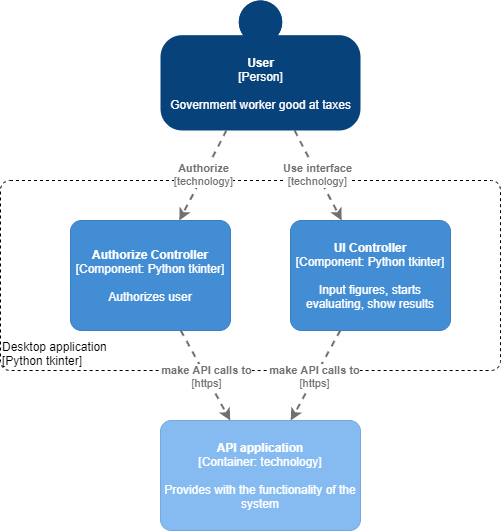

The diagram above was exported from draw.io. Its source (the exported page's mxGraphModel, read from the mxfile embedded in the PNG):
<mxGraphModel dx="2560" dy="2869" grid="1" gridSize="10" guides="1" tooltips="1" connect="1" arrows="1" fold="1" page="1" pageScale="1" pageWidth="827" pageHeight="1169" math="0" shadow="0">
  <root>
    <mxCell id="0" />
    <mxCell id="1" parent="0" />
    <object placeholders="1" c4Name="Desktop application" c4Type="ExecutionEnvironment" c4Application="Python tkinter" label="&lt;div style=&quot;text-align: left&quot;&gt;%c4Name%&lt;/div&gt;&lt;div style=&quot;text-align: left&quot;&gt;[%c4Application%]&lt;/div&gt;" id="2">
      <mxCell style="rounded=1;whiteSpace=wrap;html=1;labelBackgroundColor=none;fontColor=#000000;align=left;arcSize=5;strokeColor=#000000;verticalAlign=bottom;metaEdit=1;metaData={&quot;c4Type&quot;:{&quot;editable&quot;:false}};points=[[0.25,0,0],[0.5,0,0],[0.75,0,0],[1,0.25,0],[1,0.5,0],[1,0.75,0],[0.75,1,0],[0.5,1,0],[0.25,1,0],[0,0.75,0],[0,0.5,0],[0,0.25,0]];glass=0;dashed=1;fillColor=none;" vertex="1" parent="1">
        <mxGeometry x="1200" y="170" width="500" height="190" as="geometry" />
      </mxCell>
    </object>
    <object placeholders="1" c4Name="UI Controller" c4Type="Component" c4Technology="Python tkinter" c4Description="Input figures, starts evaluating, show results" label="&lt;b&gt;%c4Name%&lt;/b&gt;&lt;div&gt;[%c4Type%: %c4Technology%]&lt;/div&gt;&lt;br&gt;&lt;div&gt;%c4Description%&lt;/div&gt;" id="3">
      <mxCell style="rounded=1;whiteSpace=wrap;html=1;labelBackgroundColor=none;fillColor=#438DD5;fontColor=#ffffff;align=center;arcSize=10;strokeColor=#3C7FC0;metaEdit=1;metaData={&quot;c4Type&quot;:{&quot;editable&quot;:false}};points=[[0.25,0,0],[0.5,0,0],[0.75,0,0],[1,0.25,0],[1,0.5,0],[1,0.75,0],[0.75,1,0],[0.5,1,0],[0.25,1,0],[0,0.75,0],[0,0.5,0],[0,0.25,0]];" vertex="1" parent="1">
        <mxGeometry x="1490" y="210" width="160" height="110.00000000000001" as="geometry" />
      </mxCell>
    </object>
    <object placeholders="1" c4Type="Relationship" c4Technology="technology" c4Description="Use interface" label="&lt;div style=&quot;text-align: left&quot;&gt;&lt;div style=&quot;text-align: center&quot;&gt;&lt;b&gt;%c4Description%&lt;/b&gt;&lt;/div&gt;&lt;div style=&quot;text-align: center&quot;&gt;[%c4Technology%]&lt;/div&gt;&lt;/div&gt;" id="4">
      <mxCell style="edgeStyle=none;rounded=0;html=1;jettySize=auto;orthogonalLoop=1;strokeColor=#707070;strokeWidth=2;fontColor=#707070;jumpStyle=none;dashed=1;metaEdit=1;metaData={&quot;c4Type&quot;:{&quot;editable&quot;:false}};" edge="1" source="5" target="3" parent="1">
        <mxGeometry width="160" relative="1" as="geometry">
          <mxPoint x="1423.7894736842104" y="140" as="sourcePoint" />
          <mxPoint x="1703" y="110" as="targetPoint" />
        </mxGeometry>
      </mxCell>
    </object>
    <object placeholders="1" c4Name="User" c4Type="Person" c4Description="Government worker good at taxes" label="&lt;b&gt;%c4Name%&lt;/b&gt;&lt;div&gt;[%c4Type%]&lt;/div&gt;&lt;br&gt;&lt;div&gt;%c4Description%&lt;/div&gt;" id="5">
      <mxCell style="html=1;dashed=0;whitespace=wrap;fillColor=#08427b;strokeColor=none;fontColor=#ffffff;shape=mxgraph.c4.person;align=center;metaEdit=1;points=[[0.5,0,0],[1,0.5,0],[1,0.75,0],[0.75,1,0],[0.5,1,0],[0.25,1,0],[0,0.75,0],[0,0.5,0]];metaData={&quot;c4Type&quot;:{&quot;editable&quot;:false}};" vertex="1" parent="1">
        <mxGeometry x="1360" y="-10" width="200" height="130" as="geometry" />
      </mxCell>
    </object>
    <object placeholders="1" c4Type="Relationship" c4Technology="https" c4Description="make API calls to" label="&lt;div style=&quot;text-align: left&quot;&gt;&lt;div style=&quot;text-align: center&quot;&gt;&lt;b&gt;%c4Description%&lt;/b&gt;&lt;/div&gt;&lt;div style=&quot;text-align: center&quot;&gt;[%c4Technology%]&lt;/div&gt;&lt;/div&gt;" id="6">
      <mxCell style="edgeStyle=none;rounded=0;html=1;jettySize=auto;orthogonalLoop=1;strokeColor=#707070;strokeWidth=2;fontColor=#707070;jumpStyle=none;dashed=1;metaEdit=1;metaData={&quot;c4Type&quot;:{&quot;editable&quot;:false}};" edge="1" source="3" target="7" parent="1">
        <mxGeometry width="160" relative="1" as="geometry">
          <mxPoint x="1443" y="390" as="sourcePoint" />
          <mxPoint x="1570.75" y="410" as="targetPoint" />
        </mxGeometry>
      </mxCell>
    </object>
    <object placeholders="1" c4Name="API application" c4Type="Container" c4Technology="technology" c4Description="Provides with the functionality of the system" label="&lt;b&gt;%c4Name%&lt;/b&gt;&lt;div&gt;[%c4Type%: %c4Technology%]&lt;/div&gt;&lt;br&gt;&lt;div&gt;%c4Description%&lt;/div&gt;" id="7">
      <mxCell style="rounded=1;whiteSpace=wrap;html=1;labelBackgroundColor=none;fillColor=#85BBF0;fontColor=#ffffff;align=center;arcSize=10;strokeColor=#78A8D8;metaEdit=1;metaData={&quot;c4Type&quot;:{&quot;editable&quot;:false}};points=[[0.25,0,0],[0.5,0,0],[0.75,0,0],[1,0.25,0],[1,0.5,0],[1,0.75,0],[0.75,1,0],[0.5,1,0],[0.25,1,0],[0,0.75,0],[0,0.5,0],[0,0.25,0]];" vertex="1" parent="1">
        <mxGeometry x="1360" y="410" width="200" height="110" as="geometry" />
      </mxCell>
    </object>
    <object placeholders="1" c4Name="Authorize Controller" c4Type="Component" c4Technology="Python tkinter" c4Description="Authorizes user" label="&lt;b&gt;%c4Name%&lt;/b&gt;&lt;div&gt;[%c4Type%: %c4Technology%]&lt;/div&gt;&lt;br&gt;&lt;div&gt;%c4Description%&lt;/div&gt;" id="8">
      <mxCell style="rounded=1;whiteSpace=wrap;html=1;labelBackgroundColor=none;fillColor=#438DD5;fontColor=#ffffff;align=center;arcSize=10;strokeColor=#3C7FC0;metaEdit=1;metaData={&quot;c4Type&quot;:{&quot;editable&quot;:false}};points=[[0.25,0,0],[0.5,0,0],[0.75,0,0],[1,0.25,0],[1,0.5,0],[1,0.75,0],[0.75,1,0],[0.5,1,0],[0.25,1,0],[0,0.75,0],[0,0.5,0],[0,0.25,0]];" vertex="1" parent="1">
        <mxGeometry x="1270" y="210" width="160" height="110.00000000000001" as="geometry" />
      </mxCell>
    </object>
    <object placeholders="1" c4Type="Relationship" c4Technology="https" c4Description="make API calls to" label="&lt;div style=&quot;text-align: left&quot;&gt;&lt;div style=&quot;text-align: center&quot;&gt;&lt;b&gt;%c4Description%&lt;/b&gt;&lt;/div&gt;&lt;div style=&quot;text-align: center&quot;&gt;[%c4Technology%]&lt;/div&gt;&lt;/div&gt;" id="9">
      <mxCell style="edgeStyle=none;rounded=0;html=1;jettySize=auto;orthogonalLoop=1;strokeColor=#707070;strokeWidth=2;fontColor=#707070;jumpStyle=none;dashed=1;metaEdit=1;metaData={&quot;c4Type&quot;:{&quot;editable&quot;:false}};" edge="1" source="8" target="7" parent="1">
        <mxGeometry width="160" relative="1" as="geometry">
          <mxPoint x="1570" y="470" as="sourcePoint" />
          <mxPoint x="1730" y="470" as="targetPoint" />
        </mxGeometry>
      </mxCell>
    </object>
    <object placeholders="1" c4Type="Relationship" c4Technology="technology" c4Description="Authorize" label="&lt;div style=&quot;text-align: left&quot;&gt;&lt;div style=&quot;text-align: center&quot;&gt;&lt;b&gt;%c4Description%&lt;/b&gt;&lt;/div&gt;&lt;div style=&quot;text-align: center&quot;&gt;[%c4Technology%]&lt;/div&gt;&lt;/div&gt;" id="10">
      <mxCell style="edgeStyle=none;rounded=0;html=1;jettySize=auto;orthogonalLoop=1;strokeColor=#707070;strokeWidth=2;fontColor=#707070;jumpStyle=none;dashed=1;metaEdit=1;metaData={&quot;c4Type&quot;:{&quot;editable&quot;:false}};" edge="1" source="5" target="8" parent="1">
        <mxGeometry width="160" relative="1" as="geometry">
          <mxPoint x="1740" y="160" as="sourcePoint" />
          <mxPoint x="1900" y="160" as="targetPoint" />
        </mxGeometry>
      </mxCell>
    </object>
  </root>
</mxGraphModel>